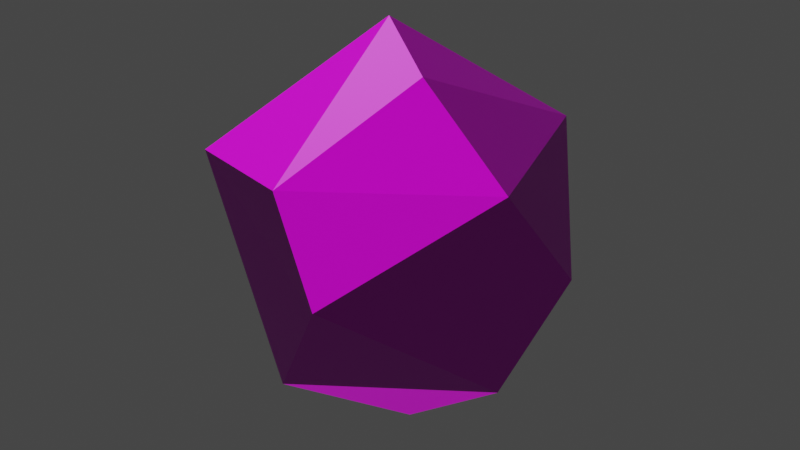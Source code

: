 # Source: Rock.blend  (saved by Blender 3.0.42; exported with 4.5.12 LTS)
import bpy
from mathutils import Matrix  # noqa: F401  (used for matrix-valued properties, if any)

bpy.ops.wm.read_factory_settings(use_empty=True)
scene = bpy.context.scene
scene.name = 'Scene'

# ---- collections
col_collection = bpy.data.collections.new('Collection'); scene.collection.children.link(col_collection)

# ---- images (referenced by path relative to the original .blend; pixels are not part of the script)
import os
ASSET_DIR = os.environ.get("B2B_ASSET_DIR", "")  # directory of the original .blend (textures are referenced by path, not embedded)
HERE = os.path.dirname(os.path.abspath(__file__))  # packed textures are extracted next to this script under _unpacked/

def load_image(name, relpath, width, height, colorspace="sRGB"):
    """Load a texture the original file referenced (path relative to the .blend, or extracted next to this script)."""
    p = next((c for c in (os.path.join(HERE, relpath), os.path.join(ASSET_DIR, relpath)) if relpath and os.path.exists(c)), "")
    if p:
        img = bpy.data.images.load(p, check_existing=True)
        img.name = name
    else:  # same state as the original file: an image datablock whose file is absent (Cycles renders it pink)
        img = bpy.data.images.new(name, width, height)
        img.source = "FILE"
        img.filepath = "//" + (relpath or name)
    img.colorspace_settings.name = colorspace
    return img
img_rock020_1k_color_jpg = load_image('Rock020_1K_Color.jpg', 'Rock020_1K_Color.jpg', 1024, 1024, 'sRGB')
img_rock020_1k_normalgl_jpg = load_image('Rock020_1K_NormalGL.jpg', 'Rock020_1K_NormalGL.jpg', 1024, 1024, 'sRGB')

# ---- materials (node trees are filled in below, after node groups)
mat_material_001 = bpy.data.materials.new('Material.001')
mat_material_001.use_transparent_shadow = False

# ---- material node trees
mat_material_001.use_nodes = True; mat_material_001.node_tree.nodes.clear()
_N = mat_material_001.node_tree.nodes; _L = mat_material_001.node_tree.links
n0 = _N.new('ShaderNodeBsdfPrincipled'); n0.name = 'Principled BSDF'; n0.location = (10, 300)
n0.distribution = 'GGX'
n0.subsurface_method = 'RANDOM_WALK_SKIN'
n0.inputs[3].default_value = 1.45
n0.inputs[27].default_value = (0.0, 0.0, 0.0, 1.0)
n0.inputs[28].default_value = 1.0
n1 = _N.new('ShaderNodeOutputMaterial'); n1.name = 'Material Output'; n1.location = (300, 300)
n2 = _N.new('ShaderNodeTexImage'); n2.name = 'Image Texture'; n2.location = (-340, 295)
n2.image = img_rock020_1k_color_jpg
n2.interpolation = 'Closest'
n3 = _N.new('ShaderNodeNormalMap'); n3.name = 'Normal Map'; n3.location = (-247, -117)
n4 = _N.new('ShaderNodeTexImage'); n4.name = 'Image Texture.001'; n4.location = (-560, 5)
n4.image = img_rock020_1k_normalgl_jpg
n4.interpolation = 'Closest'
_L.new(n0.outputs[0], n1.inputs[0])
_L.new(n2.outputs[0], n0.inputs[0])
_L.new(n4.outputs[0], n3.inputs[1])
_L.new(n3.outputs[0], n0.inputs[5])
n1.is_active_output = True

# ---- world
world_world = bpy.data.worlds.new('World'); scene.world = world_world
world_world.use_nodes = True; world_world.node_tree.nodes.clear()
_N = world_world.node_tree.nodes; _L = world_world.node_tree.links
n0 = _N.new('ShaderNodeOutputWorld'); n0.name = 'World Output'; n0.location = (300, 300)
n1 = _N.new('ShaderNodeBackground'); n1.name = 'Background'; n1.location = (10, 300)
n1.inputs[0].default_value = (0.05088, 0.05088, 0.05088, 1.0)
_L.new(n1.outputs[0], n0.inputs[0])
n0.is_active_output = True
world_world.color = (0.05088, 0.05088, 0.05088)
world_world.use_sun_shadow = False
world_world.sun_shadow_jitter_overblur = 0.0

# ---- meshes
me_icosphere = bpy.data.meshes.new('Icosphere')
me_icosphere.from_pydata([(-0.2352, -0.7007, -0.724), (0.003618, 0.5238, 0.8923), (-0.5841, 0.361, -0.797), (0.5215, 0.5238, -0.724), (0.8497, 0.5238, 0.2723), (-0.1782, 1.061, -0.1294), (0.1782, -1.061, 0.1294), (-0.003618, -0.5238, 0.8923), (0.8475, -0.5238, 0.2792), (-0.8497, -0.5238, 0.2723), (-0.705, -0.7314, -0.2462), (0.5274, -0.5238, -0.7197), (1.044, 0.05359, -1.51e-08), (0.3226, 0.05359, 0.9928), (-0.8898, 0.3567, 0.5209), (-1.044, -0.05359, -5.15e-09), (0.3226, 0.05359, -0.9928), (0.3389, 0.9577, 0.2462)], [], [(6, 10, 0), (0, 10, 2), (8, 12, 13), (7, 13, 14), (0, 2, 16), (11, 16, 12), (1, 4, 17), (14, 1, 5), (2, 14, 5), (3, 2, 5), (4, 3, 17), (17, 3, 5), (5, 1, 17), (12, 3, 4), (12, 16, 3), (16, 2, 3), (15, 14, 2), (14, 13, 1), (13, 4, 1), (13, 12, 4), (11, 0, 16), (2, 10, 15), (10, 9, 15), (15, 9, 14), (9, 7, 14), (7, 8, 13), (8, 11, 12), (6, 0, 11), (10, 6, 9), (6, 7, 9), (8, 6, 11), (6, 8, 7)])
_uv = me_icosphere.uv_layers.new(name='UVMap')
_uv.uv.foreach_set('vector', [0.2314, 0.4325, 0.03116, 0.4559, 0.0, 0.3252, 0.9948, 0.7029, 1.0, 0.8594, 0.7102, 0.7366, 0.6497, 0.0008193, 0.732, 0.1414, 0.4311, 0.08619, 0.3662, 0.6655, 0.3716, 0.8324, 0.04439, 0.757, 0.9948, 0.7029, 0.7102, 0.7366, 0.8309, 0.5154, 0.117, 0.1848, 0.04385, 0.07925, 0.3587, 0.09548, 0.379, 0.2253, 0.6495, 0.2273, 0.5462, 0.3658, 0.5276, 0.4778, 0.7102, 0.4737, 0.7102, 0.7254, 0.4568, 0.8194, 0.5276, 0.4778, 0.7102, 0.7254, 0.641, 0.9048, 0.4568, 0.8194, 0.7102, 0.7254, 0.6495, 0.2273, 0.732, 0.369, 0.5462, 0.3658, 0.5462, 0.3658, 0.732, 0.369, 0.4951, 0.4737, 0.4951, 0.4737, 0.379, 0.2253, 0.5462, 0.3658, 0.732, 0.1414, 0.732, 0.369, 0.6495, 0.2273, 0.3587, 0.09548, 0.04385, 0.07925, 0.1414, 0.0, 0.8309, 0.5154, 0.7102, 0.7366, 0.7444, 0.4737, 0.379, 0.5711, 0.5276, 0.4778, 0.4568, 0.8194, 0.04439, 0.757, 0.3716, 0.8324, 0.2414, 0.9031, 0.4311, 0.08619, 0.6495, 0.2273, 0.379, 0.2253, 0.4311, 0.08619, 0.732, 0.1414, 0.6495, 0.2273, 1.0, 0.5147, 0.9948, 0.7029, 0.8309, 0.5154, 0.7102, 0.7366, 1.0, 0.8594, 0.8278, 0.9352, 0.1162, 0.4559, 0.1274, 0.5383, 0.0, 0.6036, 0.0, 0.6036, 0.1274, 0.5383, 0.04439, 0.757, 0.1274, 0.5383, 0.3662, 0.6655, 0.04439, 0.757, 0.3792, 0.0, 0.6497, 0.0008193, 0.4311, 0.08619, 0.3744, 0.2595, 0.117, 0.1848, 0.3587, 0.09548, 0.2314, 0.4325, 0.0, 0.3252, 0.117, 0.1848, 0.1162, 0.4559, 0.3716, 0.4892, 0.1274, 0.5383, 0.3716, 0.4892, 0.3662, 0.6655, 0.1274, 0.5383, 0.3744, 0.2595, 0.2314, 0.4325, 0.117, 0.1848, 0.2314, 0.4325, 0.3744, 0.2595, 0.379, 0.4559])
me_icosphere.materials.append(mat_material_001)
me_icosphere.use_remesh_fix_poles = True
me_icosphere.use_remesh_preserve_attributes = False
me_icosphere.update()

# ---- objects
ob_icosphere = bpy.data.objects.new('Icosphere', me_icosphere)

# ---- transforms, parenting, visibility, modifiers, constraints
ob_icosphere.location = (0.0, 0.0, 0.0)
ob_icosphere.rotation_euler = (1.571, 0.0, 0.0)

# ---- collection membership
col_collection.objects.link(ob_icosphere)

# ---- scene / render settings (as saved in the file)
scene.frame_start = 1; scene.frame_end = 250; scene.frame_set(1)
scene.render.engine = 'BLENDER_EEVEE_NEXT'
scene.cycles.sampling_pattern = 'TABULATED_SOBOL'
scene.cycles.use_light_tree = False
scene.view_settings.view_transform = 'Filmic'
bpy.context.view_layer.update()

# ---- added for rendering (the .blend has no active camera and no usable light): camera, sun
cam_auto = bpy.data.cameras.new('AutoCamera')
cam_auto.lens = 50.0
cam_auto.sensor_width = 36.0
cam_auto.clip_end = 1000.0
ob_auto_camera = bpy.data.objects.new('AutoCamera', cam_auto)
scene.collection.objects.link(ob_auto_camera)
ob_auto_camera.location = (3.31044, -3.97253, 2.64835)
ob_auto_camera.rotation_euler = (1.09748, -7.21219e-08, 0.694738)
scene.camera = ob_auto_camera
light_auto_sun = bpy.data.lights.new('AutoSun', 'SUN')
light_auto_sun.energy = 3.0
light_auto_sun.angle = 0.0523599
ob_auto_sun = bpy.data.objects.new('AutoSun', light_auto_sun)
scene.collection.objects.link(ob_auto_sun)
ob_auto_sun.rotation_euler = (0.872665, 0.174533, 0.523599)
bpy.context.view_layer.update()
